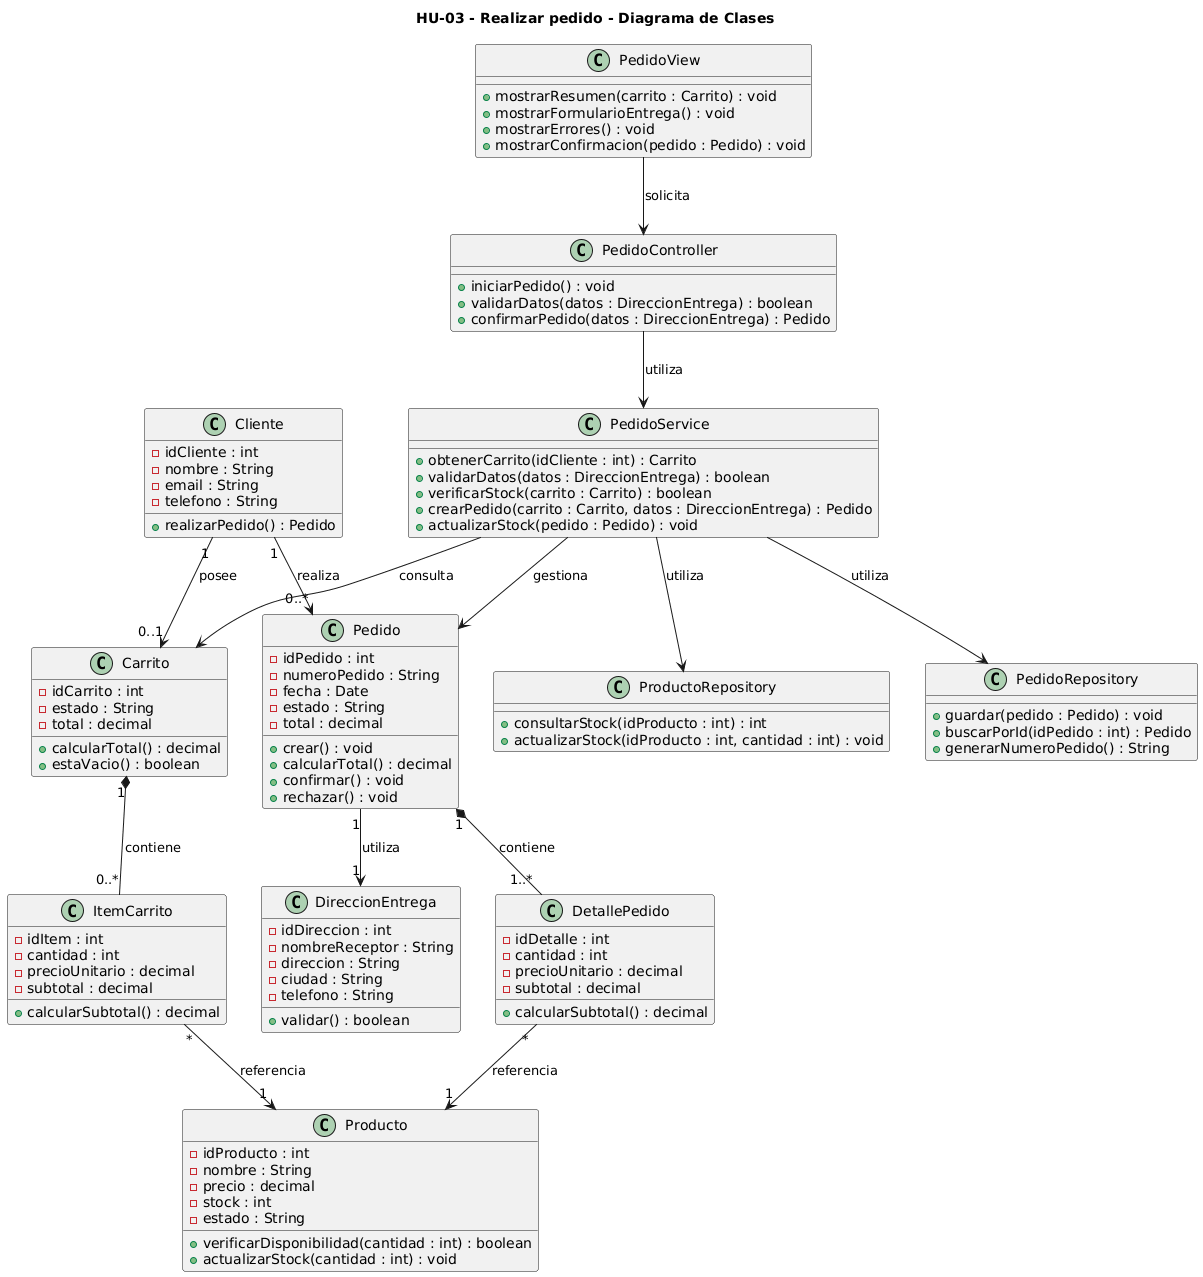

The diagram above was rendered by PlantUML. Its source (embedded in the PNG):
@startuml
title HU-03 - Realizar pedido - Diagrama de Clases

class Cliente {
    - idCliente : int
    - nombre : String
    - email : String
    - telefono : String

    + realizarPedido() : Pedido
}

class DireccionEntrega {
    - idDireccion : int
    - nombreReceptor : String
    - direccion : String
    - ciudad : String
    - telefono : String

    + validar() : boolean
}

class Pedido {
    - idPedido : int
    - numeroPedido : String
    - fecha : Date
    - estado : String
    - total : decimal

    + crear() : void
    + calcularTotal() : decimal
    + confirmar() : void
    + rechazar() : void
}

class DetallePedido {
    - idDetalle : int
    - cantidad : int
    - precioUnitario : decimal
    - subtotal : decimal

    + calcularSubtotal() : decimal
}

class Carrito {
    - idCarrito : int
    - estado : String
    - total : decimal

    + calcularTotal() : decimal
    + estaVacio() : boolean
}

class ItemCarrito {
    - idItem : int
    - cantidad : int
    - precioUnitario : decimal
    - subtotal : decimal

    + calcularSubtotal() : decimal
}

class Producto {
    - idProducto : int
    - nombre : String
    - precio : decimal
    - stock : int
    - estado : String

    + verificarDisponibilidad(cantidad : int) : boolean
    + actualizarStock(cantidad : int) : void
}

class PedidoController {
    + iniciarPedido() : void
    + validarDatos(datos : DireccionEntrega) : boolean
    + confirmarPedido(datos : DireccionEntrega) : Pedido
}

class PedidoService {
    + obtenerCarrito(idCliente : int) : Carrito
    + validarDatos(datos : DireccionEntrega) : boolean
    + verificarStock(carrito : Carrito) : boolean
    + crearPedido(carrito : Carrito, datos : DireccionEntrega) : Pedido
    + actualizarStock(pedido : Pedido) : void
}

class PedidoRepository {
    + guardar(pedido : Pedido) : void
    + buscarPorId(idPedido : int) : Pedido
    + generarNumeroPedido() : String
}

class ProductoRepository {
    + consultarStock(idProducto : int) : int
    + actualizarStock(idProducto : int, cantidad : int) : void
}

class PedidoView {
    + mostrarResumen(carrito : Carrito) : void
    + mostrarFormularioEntrega() : void
    + mostrarErrores() : void
    + mostrarConfirmacion(pedido : Pedido) : void
}


Cliente "1" --> "0..*" Pedido : realiza

Cliente "1" --> "0..1" Carrito : posee

Pedido "1" *-- "1..*" DetallePedido : contiene

DetallePedido "*" --> "1" Producto : referencia

Carrito "1" *-- "0..*" ItemCarrito : contiene

ItemCarrito "*" --> "1" Producto : referencia

Pedido "1" --> "1" DireccionEntrega : utiliza

PedidoController --> PedidoService : utiliza
PedidoService --> PedidoRepository : utiliza
PedidoService --> ProductoRepository : utiliza
PedidoService --> Pedido : gestiona
PedidoService --> Carrito : consulta

PedidoView --> PedidoController : solicita
@enduml